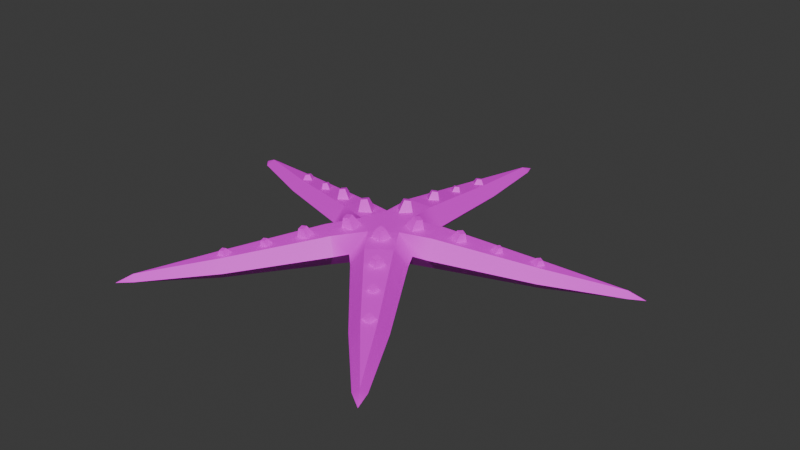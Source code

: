 # Source: SM_Prop_Starfish_03.blend  (saved by Blender 4.5.88; exported with 4.5.12 LTS)
import bpy
from mathutils import Matrix  # noqa: F401  (used for matrix-valued properties, if any)

bpy.ops.wm.read_factory_settings(use_empty=True)
scene = bpy.context.scene
scene.name = 'Scene'

# ---- collections
col_sm_prop_starfish_03 = bpy.data.collections.new('SM_Prop_Starfish_03'); scene.collection.children.link(col_sm_prop_starfish_03)

# ---- images (referenced by path relative to the original .blend; pixels are not part of the script)
import os
ASSET_DIR = os.environ.get("B2B_ASSET_DIR", "")  # directory of the original .blend (textures are referenced by path, not embedded)
HERE = os.path.dirname(os.path.abspath(__file__))  # packed textures are extracted next to this script under _unpacked/

def load_image(name, relpath, width, height, colorspace="sRGB"):
    """Load a texture the original file referenced (path relative to the .blend, or extracted next to this script)."""
    p = next((c for c in (os.path.join(HERE, relpath), os.path.join(ASSET_DIR, relpath)) if relpath and os.path.exists(c)), "")
    if p:
        img = bpy.data.images.load(p, check_existing=True)
        img.name = name
    else:  # same state as the original file: an image datablock whose file is absent (Cycles renders it pink)
        img = bpy.data.images.new(name, width, height)
        img.source = "FILE"
        img.filepath = "//" + (relpath or name)
    img.colorspace_settings.name = colorspace
    return img
img_file383 = load_image('_file383', 'RopeBridge.png', 1024, 1024, 'sRGB')

# ---- materials (node trees are filled in below, after node groups)
mat_explorer_mat34 = bpy.data.materials.new('Explorer_MAT34')
mat_explorer_mat34.diffuse_color = (1.0, 1.0, 1.0, 1.0)
mat_explorer_mat34.roughness = 0.5528

# ---- material node trees
mat_explorer_mat34.use_nodes = True; mat_explorer_mat34.node_tree.nodes.clear()
_N = mat_explorer_mat34.node_tree.nodes; _L = mat_explorer_mat34.node_tree.links
n0 = _N.new('ShaderNodeBsdfPrincipled'); n0.name = 'Principled BSDF'; n0.location = (-200, 100)
n0.inputs[2].default_value = 0.5528
n0.inputs[27].default_value = (0.0, 0.0, 0.0, 1.0)
n0.inputs[28].default_value = 1.0
n1 = _N.new('ShaderNodeOutputMaterial'); n1.name = 'Material Output'; n1.location = (200, 100)
n2 = _N.new('ShaderNodeNormalMap'); n2.name = 'Normal Map'; n2.location = (-600, -600)
n2.label = 'Normal/Map'
n3 = _N.new('ShaderNodeTexImage'); n3.name = 'Image Texture'; n3.location = (-600, 300)
n3.image = img_file383
_L.new(n0.outputs[0], n1.inputs[0])
_L.new(n2.outputs[0], n0.inputs[5])
_L.new(n3.outputs[0], n0.inputs[0])
n1.is_active_output = True

# ---- world
world_world = bpy.data.worlds.new('World'); scene.world = world_world
world_world.use_nodes = True; world_world.node_tree.nodes.clear()
_N = world_world.node_tree.nodes; _L = world_world.node_tree.links
n0 = _N.new('ShaderNodeOutputWorld'); n0.name = 'World Output'; n0.location = (200, 100)
n1 = _N.new('ShaderNodeBackground'); n1.name = 'Background'; n1.location = (-200, 100)
n1.inputs[0].default_value = (0.05088, 0.05088, 0.05088, 1.0)
_L.new(n1.outputs[0], n0.inputs[0])
n0.is_active_output = True
world_world.color = (0.05088, 0.05088, 0.05088)
world_world.sun_shadow_jitter_overblur = 0.0

# ---- meshes
me_mesh = bpy.data.meshes.new('Mesh')
me_mesh.from_pydata([(0.008713, -0.05693, 0.01622), (0.02558, -0.04446, -0.002057), (0.03319, -0.03893, -0.002057), (0.05034, -0.02684, 0.01622), (0.07375, -0.1314, 0.008443), (0.08366, -0.124, -0.001983), (0.09087, -0.1187, -0.001985), (0.101, -0.1116, 0.008441), (0.1273, -0.1871, 0.005286), (0.1323, -0.1833, 0.002326), (0.1374, -0.1797, 0.005284), (0.1416, -0.1961, 0.002981), (0.03992, -0.03408, 0.03215), (0.01883, -0.04932, 0.03215), (0.08176, -0.1256, 0.01902), (0.09299, -0.1174, 0.01901), (0.1321, -0.1831, 0.008926), (0.05642, -0.007634, 0.01622), (0.05005, 0.01091, -0.001894), (0.04646, 0.02198, -0.0019), (0.04059, 0.0407, 0.0162), (0.1473, 0.03094, 0.008429), (0.1433, 0.04279, -0.002002), (0.1406, 0.05097, -0.002004), (0.1369, 0.06293, 0.008417), (0.2172, 0.06361, 0.005504), (0.2147, 0.07052, 0.001441), (0.2126, 0.07757, 0.005501), (0.2298, 0.07544, 0.00295), (0.04427, 0.02871, 0.03198), (0.05229, 0.004249, 0.03199), (0.1442, 0.04034, 0.01899), (0.14, 0.05354, 0.01899), (0.2145, 0.07046, 0.009753), (0.02549, 0.05272, 0.01612), (0.004518, 0.05252, -0.002825), (-0.006877, 0.05252, -0.002831), (-0.02787, 0.05253, 0.01609), (0.01564, 0.151, 0.008353), (0.004066, 0.1509, -0.002072), (-0.006426, 0.1509, -0.002073), (-0.018, 0.151, 0.008343), (0.005629, 0.2276, 0.005367), (-0.00118, 0.2274, 0.001857), (-0.007991, 0.2276, 0.005366), (-0.001181, 0.2433, 0.002936), (-0.01476, 0.05231, 0.03268), (0.01234, 0.05242, 0.03269), (0.00576, 0.151, 0.01892), (-0.008124, 0.151, 0.01892), (-0.001181, 0.2272, 0.009312), (-0.05159, -0.0274, 0.01613), (-0.03637, -0.03814, -0.001312), (-0.02695, -0.04499, -0.001309), (-0.01215, -0.05628, 0.01613), (-0.1033, -0.1116, 0.008379), (-0.09313, -0.1188, -0.002038), (-0.08613, -0.1239, -0.002039), (-0.07611, -0.1314, 0.008381), (-0.1409, -0.1789, 0.0056), (-0.1346, -0.1832, 0.001262), (-0.1286, -0.1879, 0.005599), (-0.144, -0.1961, 0.002987), (-0.02183, -0.04896, 0.03125), (-0.04171, -0.03439, 0.03125), (-0.09535, -0.1174, 0.01895), (-0.08412, -0.1256, 0.01895), (-0.1345, -0.1831, 0.01), (-0.04347, 0.03904, 0.01607), (-0.04851, 0.02222, -0.0008695), (-0.0523, 0.01054, -0.0008695), (-0.05812, -0.006031, 0.01607), (-0.1392, 0.06293, 0.008326), (-0.1426, 0.05201, -0.00209), (-0.146, 0.04175, -0.00209), (-0.1496, 0.03094, 0.008326), (-0.2146, 0.07855, 0.005759), (-0.217, 0.0705, 0.0005943), (-0.2198, 0.0626, 0.005759), (-0.2322, 0.07544, 0.002959), (-0.05432, 0.005117, 0.0307), (-0.04696, 0.02779, 0.0307), (-0.1423, 0.05354, 0.01889), (-0.1466, 0.04034, 0.0189), (-0.2167, 0.07043, 0.01062), (-0.02157, -0.007651, 0.03381), (-0.04607, -0.01451, 0.0194), (0.0009828, -0.02416, 0.0338), (-0.0007196, -0.04778, 0.01936), (0.04517, -0.01464, 0.01932), (0.02376, -0.007704, 0.03379), (0.02773, 0.0389, 0.01937), (0.01504, 0.01888, 0.03381), (-0.02894, 0.03862, 0.01941), (-0.01298, 0.01877, 0.03382), (-0.0004304, -0.01067, -0.001542), (0.009605, -0.003391, -0.00188), (0.005789, 0.009507, -0.002275), (-0.007256, 0.009594, -0.001682), (-0.01144, -0.00324, -0.0008572), (-0.02347, -0.03029, 0.04193), (-0.01731, -0.02941, 0.04299), (-0.02454, -0.02416, 0.04299), (-0.01838, -0.02328, 0.04406), (-0.04761, -0.06351, 0.03592), (-0.04206, -0.06272, 0.03688), (-0.04856, -0.05799, 0.03688), (-0.04301, -0.05719, 0.03784), (-0.06783, -0.09135, 0.0284), (-0.06343, -0.09072, 0.02916), (-0.06858, -0.08698, 0.02916), (-0.06419, -0.08635, 0.02992), (-0.08976, -0.1215, 0.02321), (-0.08533, -0.1209, 0.02398), (-0.09052, -0.1171, 0.02398), (-0.0861, -0.1165, 0.02474), (-0.09151, -0.124, 0.01549), (-0.08051, -0.1224, 0.01735), (-0.09343, -0.113, 0.01735), (-0.08239, -0.1114, 0.01922), (-0.06849, -0.09227, 0.01929), (-0.05863, -0.09085, 0.02098), (-0.0702, -0.08245, 0.02098), (-0.06033, -0.08103, 0.02268), (-0.04867, -0.06498, 0.02304), (-0.03588, -0.06315, 0.02523), (-0.05088, -0.05225, 0.02523), (-0.03808, -0.0504, 0.02742), (-0.02472, -0.032, 0.02776), (-0.01055, -0.02999, 0.03001), (-0.02718, -0.01791, 0.03001), (-0.01292, -0.01577, 0.03229), (0.02111, -0.03029, 0.04193), (0.02218, -0.02416, 0.04299), (0.01495, -0.02941, 0.04299), (0.01602, -0.02328, 0.04406), (0.04525, -0.06351, 0.03592), (0.04621, -0.05799, 0.03688), (0.0397, -0.06272, 0.03688), (0.04066, -0.05719, 0.03784), (0.06548, -0.09134, 0.0284), (0.06623, -0.08697, 0.02916), (0.06108, -0.09071, 0.02916), (0.06184, -0.08634, 0.02992), (0.08741, -0.1215, 0.02321), (0.08817, -0.1171, 0.02398), (0.08298, -0.1209, 0.02398), (0.08375, -0.1165, 0.02474), (0.08917, -0.1239, 0.01549), (0.09108, -0.113, 0.01735), (0.07816, -0.1224, 0.01735), (0.08004, -0.1114, 0.01922), (0.06614, -0.09226, 0.01929), (0.06785, -0.08244, 0.02098), (0.05628, -0.09085, 0.02098), (0.05798, -0.08102, 0.02268), (0.04632, -0.06498, 0.02304), (0.04853, -0.05224, 0.02523), (0.03353, -0.06314, 0.02523), (0.03572, -0.0504, 0.02742), (0.02236, -0.032, 0.02776), (0.02483, -0.01791, 0.03001), (0.008191, -0.03, 0.03001), (0.01056, -0.01577, 0.03229), (0.03489, 0.01211, 0.04193), (0.02939, 0.01502, 0.04299), (0.03215, 0.006524, 0.04299), (0.02665, 0.00943, 0.04406), (0.07394, 0.0248, 0.03592), (0.06899, 0.02742, 0.03688), (0.07147, 0.01977, 0.03688), (0.06651, 0.02239, 0.03784), (0.1067, 0.03544, 0.0284), (0.1027, 0.03751, 0.02916), (0.1047, 0.03145, 0.02916), (0.1008, 0.03352, 0.02992), (0.1421, 0.04697, 0.02321), (0.1382, 0.04905, 0.02398), (0.1402, 0.04295, 0.02398), (0.1362, 0.04504, 0.02474), (0.145, 0.04789, 0.01549), (0.1352, 0.05309, 0.01735), (0.1401, 0.03791, 0.01735), (0.1302, 0.04309, 0.01922), (0.1077, 0.03579, 0.01929), (0.09893, 0.04044, 0.02098), (0.1034, 0.02684, 0.02098), (0.09453, 0.03149, 0.02268), (0.07567, 0.02536, 0.02304), (0.06424, 0.0314, 0.02523), (0.06997, 0.01376, 0.02523), (0.05853, 0.01979, 0.02742), (0.03691, 0.01277, 0.02776), (0.02426, 0.01947, 0.03001), (0.03062, -8.794e-05, 0.03001), (0.01782, 0.006562, 0.03229), (-0.03725, 0.01211, 0.04193), (-0.03451, 0.006527, 0.04299), (-0.03175, 0.01502, 0.04299), (-0.029, 0.009434, 0.04406), (-0.0763, 0.0248, 0.03592), (-0.07383, 0.01977, 0.03688), (-0.07134, 0.02742, 0.03688), (-0.06887, 0.02239, 0.03784), (-0.109, 0.03543, 0.0284), (-0.1071, 0.03145, 0.02916), (-0.1051, 0.0375, 0.02916), (-0.1031, 0.03352, 0.02992), (-0.1445, 0.04696, 0.02321), (-0.1425, 0.04295, 0.02398), (-0.1406, 0.04904, 0.02398), (-0.1386, 0.04503, 0.02474), (-0.1474, 0.04788, 0.01549), (-0.1425, 0.0379, 0.01735), (-0.1375, 0.05308, 0.01735), (-0.1326, 0.04309, 0.01922), (-0.1101, 0.03578, 0.01929), (-0.1057, 0.02683, 0.02098), (-0.1013, 0.04043, 0.02098), (-0.09689, 0.03149, 0.02268), (-0.07802, 0.02536, 0.02304), (-0.07233, 0.01376, 0.02523), (-0.0666, 0.03139, 0.02523), (-0.06089, 0.01979, 0.02742), (-0.03926, 0.01277, 0.02776), (-0.03297, -8.764e-05, 0.03001), (-0.02662, 0.01947, 0.03001), (-0.02017, 0.006564, 0.03229), (-0.001177, 0.03832, 0.04193), (-0.005641, 0.03398, 0.04299), (0.003288, 0.03398, 0.04299), (-0.001176, 0.02965, 0.04406), (-0.001179, 0.07938, 0.03592), (-0.005202, 0.07547, 0.03688), (0.002843, 0.07547, 0.03688), (-0.001179, 0.07157, 0.03784), (-0.001182, 0.1138, 0.0284), (-0.004365, 0.1107, 0.02916), (0.002002, 0.1107, 0.02916), (-0.001181, 0.1076, 0.02992), (-0.001182, 0.1511, 0.02321), (-0.004387, 0.148, 0.02398), (0.002024, 0.148, 0.02398), (-0.001181, 0.1449, 0.02474), (-0.001183, 0.1541, 0.01549), (-0.009164, 0.1464, 0.01735), (0.006799, 0.1464, 0.01735), (-0.001182, 0.1386, 0.01922), (-0.001183, 0.1149, 0.01929), (-0.008333, 0.108, 0.02098), (0.005967, 0.108, 0.02098), (-0.001182, 0.101, 0.02268), (-0.001181, 0.08119, 0.02304), (-0.01045, 0.07219, 0.02523), (0.008091, 0.07219, 0.02523), (-0.00118, 0.06317, 0.02742), (-0.001178, 0.04044, 0.02776), (-0.01146, 0.03048, 0.03001), (0.009103, 0.03048, 0.03001), (-0.001177, 0.02036, 0.03229)], [], [(1, 5, 4, 0), (2, 6, 5, 1), (7, 6, 2, 3), (5, 9, 8, 4), (6, 9, 5), (10, 9, 6, 7), (8, 9, 11), (9, 10, 11), (10, 16, 11), (12, 13, 14, 15), (15, 14, 16), (7, 3, 12, 15), (14, 13, 0, 4), (10, 7, 15, 16), (16, 14, 4, 8), (11, 16, 8), (18, 22, 21, 17), (19, 23, 22, 18), (24, 23, 19, 20), (22, 26, 25, 21), (23, 26, 22), (27, 26, 23, 24), (25, 26, 28), (26, 27, 28), (27, 33, 28), (29, 30, 31, 32), (32, 31, 33), (24, 20, 29, 32), (31, 30, 17, 21), (27, 24, 32, 33), (33, 31, 21, 25), (28, 33, 25), (35, 39, 38, 34), (36, 40, 39, 35), (41, 40, 36, 37), (39, 43, 42, 38), (40, 43, 39), (44, 43, 40, 41), (42, 43, 45), (43, 44, 45), (44, 50, 45), (46, 47, 48, 49), (49, 48, 50), (41, 37, 46, 49), (48, 47, 34, 38), (44, 41, 49, 50), (50, 48, 38, 42), (45, 50, 42), (52, 56, 55, 51), (53, 57, 56, 52), (58, 57, 53, 54), (56, 60, 59, 55), (57, 60, 56), (61, 60, 57, 58), (59, 60, 62), (60, 61, 62), (61, 67, 62), (63, 64, 65, 66), (66, 65, 67), (58, 54, 63, 66), (65, 64, 51, 55), (61, 58, 66, 67), (67, 65, 55, 59), (62, 67, 59), (69, 73, 72, 68), (70, 74, 73, 69), (75, 74, 70, 71), (73, 77, 76, 72), (74, 77, 73), (78, 77, 74, 75), (76, 77, 79), (77, 78, 79), (78, 84, 79), (80, 81, 82, 83), (83, 82, 84), (75, 71, 80, 83), (82, 81, 68, 72), (78, 75, 83, 84), (84, 82, 72, 76), (79, 84, 76), (51, 64, 85, 86), (86, 85, 80, 71), (0, 13, 87, 88), (88, 87, 63, 54), (12, 3, 89, 90), (90, 89, 17, 30), (29, 20, 91, 92), (92, 91, 34, 47), (46, 37, 93, 94), (94, 93, 68, 81), (80, 85, 94, 81), (92, 47, 46, 94), (90, 30, 29, 92), (87, 13, 12, 90), (85, 64, 63, 87), (92, 87, 90), (2, 1, 95, 96), (19, 18, 96, 97), (36, 35, 97, 98), (53, 52, 99, 95), (70, 69, 98, 99), (34, 91, 97, 35), (91, 20, 19, 97), (89, 3, 2, 96), (17, 89, 96, 18), (88, 54, 53, 95), (0, 88, 95, 1), (68, 93, 98, 69), (93, 37, 36, 98), (86, 71, 70, 99), (51, 86, 99, 52), (98, 97, 95, 99), (100, 101, 103, 102), (102, 103, 131, 130), (104, 105, 107, 106), (106, 107, 127, 126), (108, 109, 111, 110), (110, 111, 123, 122), (112, 113, 115, 114), (114, 115, 119, 118), (116, 117, 113, 112), (117, 119, 115, 113), (118, 116, 112, 114), (120, 121, 109, 108), (121, 123, 111, 109), (122, 120, 108, 110), (124, 125, 105, 104), (125, 127, 107, 105), (126, 124, 104, 106), (128, 129, 101, 100), (129, 131, 103, 101), (130, 128, 100, 102), (132, 133, 135, 134), (134, 135, 163, 162), (136, 137, 139, 138), (138, 139, 159, 158), (140, 141, 143, 142), (142, 143, 155, 154), (144, 145, 147, 146), (146, 147, 151, 150), (148, 149, 145, 144), (149, 151, 147, 145), (150, 148, 144, 146), (152, 153, 141, 140), (153, 155, 143, 141), (154, 152, 140, 142), (156, 157, 137, 136), (157, 159, 139, 137), (158, 156, 136, 138), (160, 161, 133, 132), (161, 163, 135, 133), (162, 160, 132, 134), (164, 165, 167, 166), (166, 167, 195, 194), (168, 169, 171, 170), (170, 171, 191, 190), (172, 173, 175, 174), (174, 175, 187, 186), (176, 177, 179, 178), (178, 179, 183, 182), (180, 181, 177, 176), (181, 183, 179, 177), (182, 180, 176, 178), (184, 185, 173, 172), (185, 187, 175, 173), (186, 184, 172, 174), (188, 189, 169, 168), (189, 191, 171, 169), (190, 188, 168, 170), (192, 193, 165, 164), (193, 195, 167, 165), (194, 192, 164, 166), (196, 197, 199, 198), (198, 199, 227, 226), (200, 201, 203, 202), (202, 203, 223, 222), (204, 205, 207, 206), (206, 207, 219, 218), (208, 209, 211, 210), (210, 211, 215, 214), (212, 213, 209, 208), (213, 215, 211, 209), (214, 212, 208, 210), (216, 217, 205, 204), (217, 219, 207, 205), (218, 216, 204, 206), (220, 221, 201, 200), (221, 223, 203, 201), (222, 220, 200, 202), (224, 225, 197, 196), (225, 227, 199, 197), (226, 224, 196, 198), (228, 229, 231, 230), (230, 231, 259, 258), (232, 233, 235, 234), (234, 235, 255, 254), (236, 237, 239, 238), (238, 239, 251, 250), (240, 241, 243, 242), (242, 243, 247, 246), (244, 245, 241, 240), (245, 247, 243, 241), (246, 244, 240, 242), (248, 249, 237, 236), (249, 251, 239, 237), (250, 248, 236, 238), (252, 253, 233, 232), (253, 255, 235, 233), (254, 252, 232, 234), (256, 257, 229, 228), (257, 259, 231, 229), (258, 256, 228, 230), (94, 85, 87, 92)])
me_mesh.polygons.foreach_set('use_smooth', [True] * 213)
_k = set([(0, 1), (0, 4), (0, 13), (0, 88), (1, 2), (1, 5), (1, 95), (2, 3), (2, 6), (2, 96), (3, 7), (3, 12), (3, 89), (4, 5), (4, 8), (4, 14), (5, 6), (5, 9), (6, 7), (6, 9), (7, 10), (7, 15), (8, 9), (8, 11), (8, 16), (9, 10), (9, 11), (10, 11), (10, 16), (11, 16), (12, 13), (12, 15), (12, 90), (13, 14), (13, 87), (14, 15), (14, 16), (15, 16), (17, 18), (17, 21), (17, 30), (17, 89), (18, 19), (18, 22), (18, 96), (19, 20), (19, 23), (19, 97), (20, 24), (20, 29), (20, 91), (21, 22), (21, 25), (21, 31), (22, 23), (22, 26), (23, 24), (23, 26), (24, 27), (24, 32), (25, 26), (25, 28), (25, 33), (26, 27), (26, 28), (27, 28), (27, 33), (28, 33), (29, 30), (29, 32), (29, 92), (30, 31), (30, 90), (31, 32), (31, 33), (32, 33), (34, 35), (34, 38), (34, 47), (34, 91), (35, 36), (35, 39), (35, 97), (36, 37), (36, 40), (36, 98), (37, 41), (37, 46), (37, 93), (38, 39), (38, 42), (38, 48), (39, 40), (39, 43), (40, 41), (40, 43), (41, 44), (41, 49), (42, 43), (42, 45), (42, 50), (43, 44), (43, 45), (44, 45), (44, 50), (45, 50), (46, 47), (46, 49), (46, 94), (47, 48), (47, 92), (48, 49), (48, 50), (49, 50), (51, 52), (51, 55), (51, 64), (51, 86), (52, 53), (52, 56), (52, 99), (53, 54), (53, 57), (53, 95), (54, 58), (54, 63), (54, 88), (55, 56), (55, 59), (55, 65), (56, 57), (56, 60), (57, 58), (57, 60), (58, 61), (58, 66), (59, 60), (59, 62), (59, 67), (60, 61), (60, 62), (61, 62), (61, 67), (62, 67), (63, 64), (63, 66), (63, 87), (64, 65), (64, 85), (65, 66), (65, 67), (66, 67), (68, 69), (68, 72), (68, 81), (68, 93), (69, 70), (69, 73), (69, 98), (70, 71), (70, 74), (70, 99), (71, 75), (71, 80), (71, 86), (72, 73), (72, 76), (72, 82), (73, 74), (73, 77), (74, 75), (74, 77), (75, 78), (75, 83), (76, 77), (76, 79), (76, 84), (77, 78), (77, 79), (78, 79), (78, 84), (79, 84), (80, 81), (80, 83), (80, 85), (81, 82), (81, 94), (82, 83), (82, 84), (83, 84), (85, 86), (85, 87), (85, 94), (86, 99), (87, 88), (87, 90), (87, 92), (88, 95), (89, 90), (89, 96), (90, 92), (91, 92), (91, 97), (92, 94), (93, 94), (93, 98), (95, 96), (95, 97), (95, 99), (96, 97), (97, 98), (98, 99), (100, 101), (100, 102), (100, 128), (101, 103), (101, 129), (102, 103), (102, 130), (103, 131), (104, 105), (104, 106), (104, 124), (105, 107), (105, 125), (106, 107), (106, 126), (107, 127), (108, 109), (108, 110), (108, 120), (109, 111), (109, 121), (110, 111), (110, 122), (111, 123), (112, 113), (112, 114), (112, 116), (113, 115), (113, 117), (114, 115), (114, 118), (115, 119), (116, 117), (116, 118), (117, 119), (118, 119), (120, 121), (120, 122), (121, 123), (122, 123), (124, 125), (124, 126), (125, 127), (126, 127), (128, 129), (128, 130), (129, 131), (130, 131), (132, 133), (132, 134), (132, 160), (133, 135), (133, 161), (134, 135), (134, 162), (135, 163), (136, 137), (136, 138), (136, 156), (137, 139), (137, 157), (138, 139), (138, 158), (139, 159), (140, 141), (140, 142), (140, 152), (141, 143), (141, 153), (142, 143), (142, 154), (143, 155), (144, 145), (144, 146), (144, 148), (145, 147), (145, 149), (146, 147), (146, 150), (147, 151), (148, 149), (148, 150), (149, 151), (150, 151), (152, 153), (152, 154), (153, 155), (154, 155), (156, 157), (156, 158), (157, 159), (158, 159), (160, 161), (160, 162), (161, 163), (162, 163), (164, 165), (164, 166), (164, 192), (165, 167), (165, 193), (166, 167), (166, 194), (167, 195), (168, 169), (168, 170), (168, 188), (169, 171), (169, 189), (170, 171), (170, 190), (171, 191), (172, 173), (172, 174), (172, 184), (173, 175), (173, 185), (174, 175), (174, 186), (175, 187), (176, 177), (176, 178), (176, 180), (177, 179), (177, 181), (178, 179), (178, 182), (179, 183), (180, 181), (180, 182), (181, 183), (182, 183), (184, 185), (184, 186), (185, 187), (186, 187), (188, 189), (188, 190), (189, 191), (190, 191), (192, 193), (192, 194), (193, 195), (194, 195), (196, 197), (196, 198), (196, 224), (197, 199), (197, 225), (198, 199), (198, 226), (199, 227), (200, 201), (200, 202), (200, 220), (201, 203), (201, 221), (202, 203), (202, 222), (203, 223), (204, 205), (204, 206), (204, 216), (205, 207), (205, 217), (206, 207), (206, 218), (207, 219), (208, 209), (208, 210), (208, 212), (209, 211), (209, 213), (210, 211), (210, 214), (211, 215), (212, 213), (212, 214), (213, 215), (214, 215), (216, 217), (216, 218), (217, 219), (218, 219), (220, 221), (220, 222), (221, 223), (222, 223), (224, 225), (224, 226), (225, 227), (226, 227), (228, 229), (228, 230), (228, 256), (229, 231), (229, 257), (230, 231), (230, 258), (231, 259), (232, 233), (232, 234), (232, 252), (233, 235), (233, 253), (234, 235), (234, 254), (235, 255), (236, 237), (236, 238), (236, 248), (237, 239), (237, 249), (238, 239), (238, 250), (239, 251), (240, 241), (240, 242), (240, 244), (241, 243), (241, 245), (242, 243), (242, 246), (243, 247), (244, 245), (244, 246), (245, 247), (246, 247), (248, 249), (248, 250), (249, 251), (250, 251), (252, 253), (252, 254), (253, 255), (254, 255), (256, 257), (256, 258), (257, 259), (258, 259)])
me_mesh.attributes.new('sharp_edge', 'BOOLEAN', 'EDGE').data.foreach_set('value', [ (min(e.vertices), max(e.vertices)) in _k for e in me_mesh.edges])
_uv = me_mesh.uv_layers.new(name='map1')
_uv.uv.foreach_set('vector', [0.2304, 0.2058, 0.2302, 0.2058, 0.2302, 0.2058, 0.2304, 0.2058, 0.2604, 0.2118, 0.2604, 0.2116, 0.2604, 0.2116, 0.2605, 0.2118, 0.2302, 0.2058, 0.2302, 0.2058, 0.2304, 0.2058, 0.2304, 0.2058, 0.2302, 0.2058, 0.23, 0.2058, 0.23, 0.2058, 0.2302, 0.2058, 0.2604, 0.2116, 0.2604, 0.2114, 0.2604, 0.2116, 0.23, 0.2058, 0.23, 0.2058, 0.2302, 0.2058, 0.2302, 0.2058, 0.23, 0.2058, 0.23, 0.2058, 0.23, 0.2058, 0.23, 0.2058, 0.23, 0.2058, 0.23, 0.2058, 0.1548, 0.1842, 0.1548, 0.2132, 0.1549, 0.2132, 0.1545, 0.2133, 0.1545, 0.2132, 0.1547, 0.2132, 0.1547, 0.2132, 0.1547, 0.2132, 0.1547, 0.2132, 0.1548, 0.2132, 0.1547, 0.1842, 0.1545, 0.1843, 0.1545, 0.2133, 0.1547, 0.2132, 0.1547, 0.2132, 0.1545, 0.2132, 0.1545, 0.1841, 0.1547, 0.1842, 0.1548, 0.1842, 0.1547, 0.1842, 0.1547, 0.2132, 0.1548, 0.2132, 0.1548, 0.2132, 0.1547, 0.2132, 0.1547, 0.1842, 0.1548, 0.1842, 0.1549, 0.2132, 0.1548, 0.2132, 0.1548, 0.1842, 0.2305, 0.2058, 0.2304, 0.2058, 0.2304, 0.2058, 0.2304, 0.2058, 0.2604, 0.2119, 0.2601, 0.2119, 0.2601, 0.2119, 0.2604, 0.2119, 0.2304, 0.2058, 0.2304, 0.2058, 0.2305, 0.2058, 0.2305, 0.2058, 0.2304, 0.2058, 0.2304, 0.2058, 0.2304, 0.2058, 0.2304, 0.2058, 0.2601, 0.2119, 0.26, 0.2119, 0.2601, 0.2119, 0.2304, 0.2058, 0.2304, 0.2058, 0.2304, 0.2058, 0.2304, 0.2058, 0.2304, 0.2058, 0.2304, 0.2058, 0.2304, 0.2058, 0.2304, 0.2058, 0.2304, 0.2058, 0.2304, 0.2058, 0.1545, 0.1847, 0.1545, 0.2137, 0.1545, 0.1847, 0.1544, 0.2133, 0.1544, 0.2133, 0.1545, 0.2135, 0.1544, 0.2135, 0.1544, 0.2135, 0.1545, 0.2135, 0.1545, 0.2137, 0.1544, 0.1845, 0.1543, 0.1843, 0.1544, 0.2133, 0.1544, 0.2135, 0.1545, 0.2135, 0.1544, 0.2133, 0.1544, 0.1843, 0.1545, 0.1845, 0.1545, 0.1847, 0.1544, 0.1845, 0.1544, 0.2135, 0.1545, 0.2137, 0.1545, 0.2137, 0.1545, 0.2135, 0.1545, 0.1845, 0.1545, 0.1847, 0.1545, 0.1847, 0.1545, 0.2137, 0.1545, 0.1847, 0.2306, 0.2058, 0.2307, 0.2058, 0.2307, 0.2058, 0.2306, 0.2058, 0.2604, 0.212, 0.2604, 0.2122, 0.2603, 0.2122, 0.2604, 0.212, 0.2308, 0.2058, 0.2307, 0.2058, 0.2306, 0.2058, 0.2306, 0.2058, 0.2307, 0.2058, 0.2308, 0.2058, 0.2308, 0.2058, 0.2307, 0.2058, 0.2604, 0.2122, 0.2603, 0.2124, 0.2603, 0.2122, 0.2308, 0.2058, 0.2308, 0.2058, 0.2307, 0.2058, 0.2308, 0.2058, 0.2308, 0.2058, 0.2308, 0.2058, 0.2308, 0.2058, 0.2308, 0.2058, 0.2308, 0.2058, 0.2308, 0.2058, 0.154, 0.1845, 0.154, 0.2135, 0.1539, 0.1845, 0.1542, 0.2133, 0.1543, 0.2133, 0.1541, 0.2134, 0.1541, 0.2134, 0.1541, 0.2134, 0.1541, 0.2134, 0.154, 0.2135, 0.1541, 0.1844, 0.1542, 0.1842, 0.1542, 0.2133, 0.1541, 0.2134, 0.1541, 0.2134, 0.1543, 0.2133, 0.1543, 0.1843, 0.1541, 0.1844, 0.154, 0.1845, 0.1541, 0.1844, 0.1541, 0.2134, 0.154, 0.2135, 0.154, 0.2135, 0.1541, 0.2134, 0.1541, 0.1844, 0.154, 0.1845, 0.1539, 0.1845, 0.154, 0.2135, 0.154, 0.1845, 0.2305, 0.2058, 0.2304, 0.2059, 0.2305, 0.2058, 0.2305, 0.2058, 0.2606, 0.2118, 0.2607, 0.2117, 0.2608, 0.2117, 0.2606, 0.2118, 0.2304, 0.2058, 0.2304, 0.2059, 0.2305, 0.2058, 0.2304, 0.2058, 0.2304, 0.2059, 0.2304, 0.2059, 0.2304, 0.2059, 0.2305, 0.2058, 0.2607, 0.2117, 0.2609, 0.2116, 0.2608, 0.2117, 0.2303, 0.2059, 0.2304, 0.2059, 0.2304, 0.2059, 0.2304, 0.2058, 0.2304, 0.2059, 0.2304, 0.2059, 0.2304, 0.2059, 0.2304, 0.2059, 0.2303, 0.2059, 0.2304, 0.2059, 0.1545, 0.1837, 0.1545, 0.2128, 0.1545, 0.1837, 0.1544, 0.2131, 0.1544, 0.2131, 0.1544, 0.2129, 0.1545, 0.2129, 0.1545, 0.2129, 0.1544, 0.2129, 0.1545, 0.2128, 0.1545, 0.1839, 0.1544, 0.1841, 0.1544, 0.2131, 0.1545, 0.2129, 0.1544, 0.2129, 0.1544, 0.2131, 0.1543, 0.1841, 0.1544, 0.1839, 0.1545, 0.1837, 0.1545, 0.1839, 0.1545, 0.2129, 0.1545, 0.2128, 0.1545, 0.2128, 0.1544, 0.2129, 0.1544, 0.1839, 0.1545, 0.1837, 0.1545, 0.1837, 0.1545, 0.2128, 0.1545, 0.1837, 0.2306, 0.2058, 0.2308, 0.2058, 0.2308, 0.2058, 0.2306, 0.2058, 0.2606, 0.212, 0.2607, 0.2121, 0.2607, 0.2121, 0.2605, 0.212, 0.2308, 0.2058, 0.2308, 0.2058, 0.2306, 0.2058, 0.2306, 0.2058, 0.2308, 0.2058, 0.231, 0.2058, 0.231, 0.2058, 0.2308, 0.2058, 0.2607, 0.2121, 0.2609, 0.2122, 0.2607, 0.2121, 0.231, 0.2058, 0.231, 0.2059, 0.2308, 0.2058, 0.2308, 0.2058, 0.231, 0.2058, 0.231, 0.2058, 0.231, 0.2058, 0.231, 0.2059, 0.231, 0.2058, 0.231, 0.2058, 0.1539, 0.1839, 0.1539, 0.2129, 0.1539, 0.1839, 0.1543, 0.2131, 0.1542, 0.2132, 0.1541, 0.2131, 0.1541, 0.213, 0.1541, 0.213, 0.1541, 0.2131, 0.1539, 0.2129, 0.1541, 0.184, 0.1543, 0.1841, 0.1543, 0.2131, 0.1541, 0.213, 0.1541, 0.2131, 0.1542, 0.2132, 0.1542, 0.1842, 0.1541, 0.1841, 0.1539, 0.1839, 0.1541, 0.184, 0.1541, 0.213, 0.1539, 0.2129, 0.1539, 0.2129, 0.1541, 0.2131, 0.1541, 0.1841, 0.1539, 0.1839, 0.1539, 0.1839, 0.1539, 0.2129, 0.1539, 0.1839, 0.1543, 0.1841, 0.1544, 0.2131, 0.1543, 0.2132, 0.1543, 0.1841, 0.1543, 0.1841, 0.1543, 0.2132, 0.1543, 0.2131, 0.1543, 0.1841, 0.1545, 0.1841, 0.1545, 0.2132, 0.1544, 0.2132, 0.1544, 0.1841, 0.1544, 0.1841, 0.1544, 0.2132, 0.1544, 0.2131, 0.1544, 0.1841, 0.1545, 0.2133, 0.1545, 0.1843, 0.1544, 0.1843, 0.1544, 0.2133, 0.1544, 0.2133, 0.1544, 0.1843, 0.1544, 0.1843, 0.1544, 0.2133, 0.1544, 0.2133, 0.1543, 0.1843, 0.1543, 0.1843, 0.1543, 0.2133, 0.1543, 0.2133, 0.1543, 0.1843, 0.1543, 0.1843, 0.1543, 0.2133, 0.1542, 0.2133, 0.1542, 0.1842, 0.1542, 0.1842, 0.1543, 0.2132, 0.1543, 0.2132, 0.1542, 0.1842, 0.1542, 0.1842, 0.1542, 0.2132, 0.1543, 0.2131, 0.1543, 0.2132, 0.1543, 0.2132, 0.1542, 0.2132, 0.1543, 0.2133, 0.1543, 0.2133, 0.1542, 0.2133, 0.1543, 0.2132, 0.1544, 0.2133, 0.1544, 0.2133, 0.1544, 0.2133, 0.1543, 0.2133, 0.1544, 0.2132, 0.1545, 0.2132, 0.1545, 0.2133, 0.1544, 0.2133, 0.1543, 0.2132, 0.1544, 0.2131, 0.1544, 0.2131, 0.1544, 0.2132, 0.1543, 0.2133, 0.1544, 0.2132, 0.1544, 0.2133, 0.2604, 0.2118, 0.2605, 0.2118, 0.2605, 0.2119, 0.2605, 0.2119, 0.2604, 0.2119, 0.2604, 0.2119, 0.2605, 0.2119, 0.2604, 0.2119, 0.2604, 0.212, 0.2604, 0.212, 0.2604, 0.2119, 0.2605, 0.2119, 0.2606, 0.2118, 0.2606, 0.2118, 0.2605, 0.2119, 0.2605, 0.2119, 0.2606, 0.212, 0.2605, 0.212, 0.2605, 0.2119, 0.2605, 0.2119, 0.2306, 0.2058, 0.2305, 0.2058, 0.2305, 0.2058, 0.2306, 0.2058, 0.2305, 0.2058, 0.2305, 0.2058, 0.2305, 0.2058, 0.2305, 0.2058, 0.2304, 0.2058, 0.2304, 0.2058, 0.2304, 0.2058, 0.2305, 0.2058, 0.2304, 0.2058, 0.2304, 0.2058, 0.2305, 0.2058, 0.2305, 0.2058, 0.2304, 0.2058, 0.2304, 0.2058, 0.2305, 0.2058, 0.2305, 0.2058, 0.2304, 0.2058, 0.2304, 0.2058, 0.2305, 0.2058, 0.2304, 0.2058, 0.2306, 0.2058, 0.2306, 0.2058, 0.2305, 0.2058, 0.2306, 0.2058, 0.2306, 0.2058, 0.2306, 0.2058, 0.2306, 0.2058, 0.2305, 0.2058, 0.2305, 0.2058, 0.2306, 0.2058, 0.2306, 0.2058, 0.2305, 0.2058, 0.2305, 0.2058, 0.2305, 0.2058, 0.2305, 0.2058, 0.2305, 0.2058, 0.2605, 0.2119, 0.2604, 0.2119, 0.2605, 0.2119, 0.2605, 0.2119, 0.1536, 0.1653, 0.1536, 0.1653, 0.1536, 0.1653, 0.1536, 0.1653, 0.1536, 0.1653, 0.1536, 0.1653, 0.1536, 0.1653, 0.1536, 0.1653, 0.1536, 0.1651, 0.1536, 0.1652, 0.1536, 0.1652, 0.1536, 0.1652, 0.1536, 0.1652, 0.1536, 0.1652, 0.1536, 0.1652, 0.1536, 0.1652, 0.1536, 0.1651, 0.1536, 0.1651, 0.1536, 0.1651, 0.1536, 0.1651, 0.1536, 0.1651, 0.1536, 0.1651, 0.1536, 0.1651, 0.1536, 0.1651, 0.1536, 0.165, 0.1536, 0.165, 0.1536, 0.165, 0.1536, 0.165, 0.1536, 0.165, 0.1536, 0.165, 0.1536, 0.165, 0.1536, 0.165, 0.1536, 0.165, 0.1536, 0.165, 0.1536, 0.165, 0.1536, 0.165, 0.1536, 0.165, 0.1536, 0.165, 0.1536, 0.165, 0.1536, 0.165, 0.1536, 0.165, 0.1536, 0.165, 0.1536, 0.165, 0.1536, 0.165, 0.1536, 0.1651, 0.1536, 0.1651, 0.1536, 0.1651, 0.1536, 0.1651, 0.1536, 0.1651, 0.1536, 0.1651, 0.1536, 0.1651, 0.1536, 0.1651, 0.1536, 0.1651, 0.1536, 0.1651, 0.1536, 0.1651, 0.1536, 0.1651, 0.1536, 0.1652, 0.1536, 0.1652, 0.1536, 0.1652, 0.1536, 0.1651, 0.1536, 0.1652, 0.1536, 0.1652, 0.1536, 0.1652, 0.1536, 0.1652, 0.1536, 0.1652, 0.1536, 0.1652, 0.1536, 0.1651, 0.1536, 0.1652, 0.1536, 0.1653, 0.1536, 0.1653, 0.1536, 0.1653, 0.1536, 0.1653, 0.1536, 0.1653, 0.1536, 0.1653, 0.1536, 0.1653, 0.1536, 0.1653, 0.1536, 0.1653, 0.1536, 0.1653, 0.1536, 0.1653, 0.1536, 0.1653, 0.1537, 0.1654, 0.1537, 0.1654, 0.1537, 0.1654, 0.1537, 0.1654, 0.1537, 0.1654, 0.1537, 0.1654, 0.1537, 0.1654, 0.1537, 0.1654, 0.1539, 0.1653, 0.1539, 0.1654, 0.1538, 0.1653, 0.1539, 0.1653, 0.1539, 0.1653, 0.1538, 0.1653, 0.1538, 0.1654, 0.1538, 0.1653, 0.154, 0.1653, 0.154, 0.1653, 0.154, 0.1653, 0.154, 0.1653, 0.154, 0.1653, 0.154, 0.1653, 0.1539, 0.1653, 0.1539, 0.1653, 0.1541, 0.1653, 0.1541, 0.1653, 0.1541, 0.1653, 0.1541, 0.1653, 0.1541, 0.1653, 0.1541, 0.1653, 0.154, 0.1653, 0.1541, 0.1653, 0.1541, 0.1653, 0.1541, 0.1653, 0.1541, 0.1653, 0.1541, 0.1653, 0.1541, 0.1653, 0.154, 0.1653, 0.1541, 0.1653, 0.1541, 0.1653, 0.1541, 0.1653, 0.1541, 0.1653, 0.1541, 0.1653, 0.1541, 0.1653, 0.154, 0.1653, 0.154, 0.1654, 0.154, 0.1653, 0.154, 0.1653, 0.154, 0.1654, 0.1539, 0.1653, 0.154, 0.1653, 0.154, 0.1653, 0.1539, 0.1653, 0.154, 0.1653, 0.154, 0.1653, 0.154, 0.1653, 0.1539, 0.1654, 0.1538, 0.1654, 0.1539, 0.1654, 0.1539, 0.1653, 0.1538, 0.1654, 0.1538, 0.1654, 0.1538, 0.1653, 0.1539, 0.1654, 0.1538, 0.1653, 0.1539, 0.1654, 0.1539, 0.1653, 0.1539, 0.1653, 0.1537, 0.1654, 0.1537, 0.1654, 0.1537, 0.1654, 0.1537, 0.1654, 0.1537, 0.1654, 0.1537, 0.1654, 0.1537, 0.1654, 0.1537, 0.1654, 0.1537, 0.1654, 0.1537, 0.1654, 0.1537, 0.1654, 0.1537, 0.1654, 0.1537, 0.1655, 0.1537, 0.1655, 0.1537, 0.1655, 0.1537, 0.1655, 0.1537, 0.1655, 0.1537, 0.1655, 0.1536, 0.1655, 0.1537, 0.1655, 0.1538, 0.1657, 0.1538, 0.1656, 0.1538, 0.1656, 0.1538, 0.1656, 0.1538, 0.1656, 0.1538, 0.1656, 0.1537, 0.1656, 0.1538, 0.1656, 0.1539, 0.1658, 0.1538, 0.1658, 0.1538, 0.1658, 0.1539, 0.1658, 0.1539, 0.1658, 0.1538, 0.1658, 0.1538, 0.1657, 0.1539, 0.1657, 0.1539, 0.1659, 0.1539, 0.1659, 0.1539, 0.1659, 0.1539, 0.1659, 0.1539, 0.1659, 0.1539, 0.1659, 0.1539, 0.1659, 0.1539, 0.1659, 0.1539, 0.1659, 0.1539, 0.1659, 0.1539, 0.1659, 0.1539, 0.1659, 0.1539, 0.1659, 0.1539, 0.1659, 0.1539, 0.1659, 0.1539, 0.1659, 0.1539, 0.1659, 0.1539, 0.1659, 0.1539, 0.1659, 0.1539, 0.1659, 0.1538, 0.1658, 0.1538, 0.1658, 0.1538, 0.1658, 0.1539, 0.1658, 0.1538, 0.1658, 0.1538, 0.1657, 0.1538, 0.1658, 0.1538, 0.1658, 0.1539, 0.1657, 0.1538, 0.1658, 0.1539, 0.1658, 0.1539, 0.1658, 0.1538, 0.1657, 0.1537, 0.1657, 0.1538, 0.1656, 0.1538, 0.1657, 0.1537, 0.1657, 0.1537, 0.1656, 0.1538, 0.1656, 0.1538, 0.1656, 0.1538, 0.1656, 0.1538, 0.1657, 0.1538, 0.1657, 0.1538, 0.1656, 0.1537, 0.1655, 0.1536, 0.1655, 0.1537, 0.1655, 0.1537, 0.1655, 0.1536, 0.1655, 0.1536, 0.1655, 0.1537, 0.1655, 0.1537, 0.1655, 0.1537, 0.1655, 0.1537, 0.1655, 0.1537, 0.1655, 0.1537, 0.1655, 0.1535, 0.1653, 0.1535, 0.1653, 0.1535, 0.1654, 0.1535, 0.1654, 0.1535, 0.1654, 0.1535, 0.1654, 0.1535, 0.1654, 0.1535, 0.1654, 0.1533, 0.1653, 0.1533, 0.1653, 0.1534, 0.1653, 0.1533, 0.1653, 0.1533, 0.1653, 0.1534, 0.1653, 0.1534, 0.1653, 0.1533, 0.1654, 0.1532, 0.1653, 0.1532, 0.1653, 0.1532, 0.1653, 0.1532, 0.1653, 0.1532, 0.1653, 0.1532, 0.1653, 0.1533, 0.1653, 0.1532, 0.1653, 0.1531, 0.1652, 0.1531, 0.1652, 0.1531, 0.1652, 0.1531, 0.1653, 0.1531, 0.1653, 0.1531, 0.1652, 0.1531, 0.1653, 0.1531, 0.1653, 0.1531, 0.1652, 0.1531, 0.1652, 0.1531, 0.1652, 0.1531, 0.1652, 0.1531, 0.1652, 0.1531, 0.1653, 0.1531, 0.1652, 0.1531, 0.1652, 0.1531, 0.1653, 0.1531, 0.1652, 0.1531, 0.1652, 0.1531, 0.1653, 0.1532, 0.1653, 0.1532, 0.1653, 0.1532, 0.1653, 0.1532, 0.1653, 0.1532, 0.1653, 0.1533, 0.1653, 0.1532, 0.1653, 0.1532, 0.1653, 0.1532, 0.1653, 0.1532, 0.1653, 0.1532, 0.1653, 0.1532, 0.1653, 0.1533, 0.1653, 0.1534, 0.1653, 0.1533, 0.1653, 0.1533, 0.1653, 0.1534, 0.1653, 0.1534, 0.1653, 0.1534, 0.1653, 0.1533, 0.1653, 0.1533, 0.1654, 0.1533, 0.1653, 0.1533, 0.1653, 0.1533, 0.1653, 0.1535, 0.1654, 0.1535, 0.1653, 0.1535, 0.1653, 0.1535, 0.1653, 0.1535, 0.1653, 0.1535, 0.1654, 0.1535, 0.1654, 0.1535, 0.1653, 0.1535, 0.1654, 0.1535, 0.1654, 0.1535, 0.1653, 0.1535, 0.1654, 0.1535, 0.1655, 0.1535, 0.1655, 0.1535, 0.1655, 0.1535, 0.1655, 0.1535, 0.1655, 0.1535, 0.1655, 0.1535, 0.1655, 0.1536, 0.1655, 0.1534, 0.1656, 0.1534, 0.1656, 0.1534, 0.1656, 0.1534, 0.1656, 0.1534, 0.1656, 0.1534, 0.1656, 0.1534, 0.1656, 0.1535, 0.1656, 0.1533, 0.1657, 0.1533, 0.1657, 0.1533, 0.1657, 0.1533, 0.1657, 0.1533, 0.1657, 0.1533, 0.1657, 0.1534, 0.1657, 0.1534, 0.1657, 0.1532, 0.1659, 0.1532, 0.1658, 0.1532, 0.1658, 0.1532, 0.1659, 0.1532, 0.1659, 0.1532, 0.1658, 0.1533, 0.1658, 0.1533, 0.1659, 0.1532, 0.1659, 0.1532, 0.1658, 0.1532, 0.1658, 0.1532, 0.1659, 0.1532, 0.1658, 0.1533, 0.1658, 0.1532, 0.1658, 0.1532, 0.1658, 0.1533, 0.1659, 0.1532, 0.1659, 0.1532, 0.1659, 0.1532, 0.1659, 0.1533, 0.1657, 0.1533, 0.1657, 0.1533, 0.1657, 0.1533, 0.1657, 0.1533, 0.1657, 0.1534, 0.1657, 0.1533, 0.1657, 0.1533, 0.1657, 0.1534, 0.1657, 0.1533, 0.1657, 0.1533, 0.1657, 0.1533, 0.1657, 0.1534, 0.1656, 0.1534, 0.1656, 0.1534, 0.1656, 0.1534, 0.1656, 0.1534, 0.1656, 0.1534, 0.1656, 0.1534, 0.1656, 0.1534, 0.1656, 0.1535, 0.1656, 0.1534, 0.1656, 0.1534, 0.1656, 0.1534, 0.1656, 0.1535, 0.1655, 0.1535, 0.1655, 0.1535, 0.1655, 0.1535, 0.1655, 0.1535, 0.1655, 0.1535, 0.1655, 0.1535, 0.1655, 0.1535, 0.1655, 0.1536, 0.1655, 0.1535, 0.1655, 0.1535, 0.1655, 0.1535, 0.1655, 0.1543, 0.2132, 0.1543, 0.2132, 0.1544, 0.2132, 0.1543, 0.2133])
me_mesh.materials.append(mat_explorer_mat34)
me_mesh.update()
me_mesh.normals_split_custom_set([tuple(v) for v in zip(*[iter([-0.3449, -0.2498, -0.9048, -0.372, -0.2933, -0.8807, -0.5036, -0.3867, -0.7726, -0.5275, -0.384, -0.7578, 0.3403, 0.248, -0.907, 0.3937, 0.2631, -0.8808, -0.372, -0.2932, -0.8807, -0.3449, -0.2498, -0.9048, 0.5232, 0.3594, -0.7727, 0.3937, 0.2631, -0.8808, 0.3403, 0.2481, -0.907, 0.5281, 0.383, -0.7579, -0.372, -0.2933, -0.8807, 0.04392, -0.06052, -0.9972, -0.4288, -0.3881, -0.8158, -0.5036, -0.3867, -0.7726, 0.3937, 0.2631, -0.8808, 0.04392, -0.06058, -0.9972, -0.372, -0.2932, -0.8807, 0.5014, 0.2877, -0.816, 0.04386, -0.06055, -0.9972, 0.3937, 0.2631, -0.8808, 0.5232, 0.3594, -0.7727, -0.4287, -0.3881, -0.8158, 0.04389, -0.06054, -0.9972, -0.3219, -0.28, -0.9044, 0.04393, -0.06054, -0.9972, 0.5014, 0.2877, -0.816, 0.3654, 0.2194, -0.9046, 0.6077, 0.2569, 0.7515, 0.6077, 0.2569, 0.7515, 0.5561, 0.02415, 0.8308, 0.07746, -0.1069, 0.9912, 0.07746, -0.1069, 0.9912, 0.07746, -0.1069, 0.9912, 0.07746, -0.1069, 0.9912, 0.07745, -0.1066, 0.9913, 0.07744, -0.1065, 0.9913, 0.07741, -0.106, 0.9913, 0.6624, 0.3204, 0.6771, 0.6845, 0.3422, 0.6437, 0.6845, 0.3422, 0.6437, 0.6626, 0.3206, 0.6769, -0.5098, -0.5312, 0.6767, -0.5372, -0.5455, 0.6433, -0.5372, -0.5455, 0.6433, -0.5096, -0.5311, 0.6769, 0.6077, 0.2569, 0.7515, 0.6624, 0.3204, 0.6772, 0.6625, 0.3205, 0.677, 0.6077, 0.257, 0.7515, -0.4321, -0.4984, 0.7516, -0.5098, -0.5312, 0.6767, -0.5096, -0.5311, 0.6769, -0.432, -0.4984, 0.7516, -0.1946, -0.5212, 0.831, -0.4321, -0.4984, 0.7516, -0.432, -0.4985, 0.7516, 0.1307, -0.3926, -0.9104, 0.1628, -0.4428, -0.8817, 0.2166, -0.6065, -0.765, 0.2092, -0.6305, -0.7475, -0.1238, 0.3906, -0.9122, -0.1284, 0.4533, -0.882, 0.1627, -0.4428, -0.8818, 0.1307, -0.3925, -0.9104, -0.1811, 0.6175, -0.7654, -0.1284, 0.4534, -0.882, -0.1238, 0.3907, -0.9122, -0.2011, 0.6325, -0.748, 0.1627, -0.4428, -0.8817, 0.06694, 0.02144, -0.9975, 0.2345, -0.5372, -0.8102, 0.2166, -0.6065, -0.765, -0.1284, 0.4533, -0.882, 0.06691, 0.0214, -0.9975, 0.1627, -0.4428, -0.8817, -0.1259, 0.572, -0.8105, 0.06688, 0.02137, -0.9975, -0.1284, 0.4533, -0.882, -0.1811, 0.6175, -0.7655, 0.2345, -0.5372, -0.8102, 0.06696, 0.02144, -0.9975, 0.2273, -0.4321, -0.8727, 0.06694, 0.02139, -0.9975, -0.1259, 0.572, -0.8106, -0.06993, 0.4827, -0.873, -0.05972, 0.6484, 0.759, -0.05958, 0.6484, 0.759, 0.1881, 0.5404, 0.8201, 0.124, 0.04073, 0.9914, 0.124, 0.04073, 0.9914, 0.1222, 0.04005, 0.9917, 0.1222, 0.04005, 0.9917, 0.1222, 0.04003, 0.9917, 0.1222, 0.04003, 0.9917, 0.1146, 0.03724, 0.9927, -0.1032, 0.7248, 0.6811, -0.1158, 0.7567, 0.6435, -0.1158, 0.7567, 0.6435, -0.1033, 0.725, 0.6809, 0.3424, -0.6465, 0.6818, 0.3507, -0.6793, 0.6446, 0.3507, -0.6793, 0.6446, 0.3423, -0.6462, 0.682, -0.05978, 0.6484, 0.7589, -0.1032, 0.7248, 0.6812, -0.1032, 0.725, 0.681, -0.05961, 0.6484, 0.759, 0.3327, -0.5591, 0.7594, 0.3424, -0.6464, 0.6818, 0.3423, -0.6462, 0.6821, 0.3326, -0.5592, 0.7594, 0.4697, -0.3263, 0.8203, 0.3327, -0.5591, 0.7594, 0.3326, -0.5592, 0.7594, 0.4066, 0.00456, -0.9136, 0.4656, 0.02442, -0.8847, 0.6528, 0.02338, -0.7572, 0.6699, 0.008615, -0.7424, -0.4135, 0.004645, -0.9105, -0.465, 0.02445, -0.885, 0.4656, 0.02439, -0.8847, 0.4065, 0.004597, -0.9137, -0.6522, 0.02345, -0.7577, -0.465, 0.02445, -0.885, -0.4135, 0.004683, -0.9105, -0.6692, 0.008696, -0.743, 0.4656, 0.02442, -0.8847, 0.0002387, 0.07967, -0.9968, 0.5957, 0.06474, -0.8006, 0.6527, 0.02341, -0.7572, -0.465, 0.02448, -0.885, 0.0002616, 0.07969, -0.9968, 0.4656, 0.02443, -0.8847, -0.5954, 0.06481, -0.8008, 0.0002779, 0.07966, -0.9968, -0.465, 0.02447, -0.8849, -0.6522, 0.02348, -0.7577, 0.5957, 0.06472, -0.8006, 0.0002564, 0.07969, -0.9968, 0.4561, 0.06027, -0.8879, 0.0002458, 0.07967, -0.9968, -0.5953, 0.06474, -0.8009, -0.4559, 0.06026, -0.888, -0.6388, 0.1459, 0.7554, -0.6388, 0.1459, 0.7554, -0.4599, 0.3269, 0.8256, -0.0005711, 0.1382, 0.9904, -0.0005711, 0.1382, 0.9904, -0.0004188, 0.1357, 0.9907, -0.0004217, 0.1358, 0.9907, -0.0004159, 0.1357, 0.9908, -0.0004169, 0.1357, 0.9908, 0.0002338, 0.1251, 0.9921, -0.7242, 0.1337, 0.6765, -0.7562, 0.1332, 0.6407, -0.7562, 0.1332, 0.6407, -0.7243, 0.1337, 0.6764, 0.7234, 0.1337, 0.6774, 0.755, 0.1332, 0.642, 0.755, 0.1332, 0.642, 0.7233, 0.1334, 0.6775, -0.6389, 0.1458, 0.7554, -0.7242, 0.1337, 0.6765, -0.7243, 0.1337, 0.6764, -0.6388, 0.1459, 0.7554, 0.6384, 0.1459, 0.7557, 0.7233, 0.1343, 0.6774, 0.7232, 0.1337, 0.6775, 0.6384, 0.1459, 0.7557, 0.4598, 0.3269, 0.8257, 0.6384, 0.1459, 0.7558, 0.6384, 0.1459, 0.7557, -0.3324, 0.2456, -0.9106, -0.3885, 0.2653, -0.8824, -0.5313, 0.3673, -0.7634, -0.539, 0.393, -0.745, 0.3291, -0.2349, -0.9146, 0.3724, -0.2875, -0.8824, -0.3885, 0.2653, -0.8824, -0.3323, 0.2456, -0.9106, 0.5136, -0.3918, -0.7634, 0.3724, -0.2876, -0.8824, 0.3291, -0.2349, -0.9146, 0.5405, -0.3912, -0.7449, -0.3886, 0.2653, -0.8824, -0.04138, -0.05706, -0.9975, -0.5074, 0.2984, -0.8084, -0.5313, 0.3673, -0.7634, 0.3723, -0.2876, -0.8824, -0.0414, -0.05704, -0.9975, -0.3885, 0.2653, -0.8824, 0.4406, -0.3904, -0.8084, -0.04141, -0.05703, -0.9975, 0.3724, -0.2876, -0.8824, 0.5136, -0.3918, -0.7634, -0.5074, 0.2984, -0.8084, -0.04143, -0.0571, -0.9975, -0.4528, 0.2131, -0.8657, -0.04138, -0.05703, -0.9975, 0.4406, -0.3904, -0.8084, 0.3425, -0.3647, -0.8658, 0.429, -0.4865, 0.7611, 0.4288, -0.4866, 0.7611, 0.1582, -0.5538, 0.8175, -0.07299, -0.0999, 0.9923, -0.07299, -0.0999, 0.9923, -0.07211, -0.09884, 0.9925, -0.07215, -0.09887, 0.9925, -0.07207, -0.0988, 0.9925, -0.07207, -0.0988, 0.9925, -0.06855, -0.09455, 0.9932, 0.5111, -0.519, 0.6852, 0.5419, -0.5365, 0.6469, 0.5419, -0.5365, 0.6469, 0.5113, -0.5191, 0.6849, -0.6522, 0.3262, 0.6843, -0.6784, 0.3501, 0.6459, -0.6784, 0.3501, 0.6459, -0.652, 0.326, 0.6846, 0.4291, -0.4865, 0.761, 0.5111, -0.5189, 0.6852, 0.5113, -0.5191, 0.6849, 0.4289, -0.4866, 0.7611, -0.5953, 0.2576, 0.7611, -0.6522, 0.3262, 0.6843, -0.6519, 0.326, 0.6846, -0.5953, 0.2578, 0.761, -0.5755, -0.02077, 0.8175, -0.5953, 0.2575, 0.7611, -0.5953, 0.2577, 0.7611, 0.1271, 0.3707, -0.92, 0.1336, 0.4434, -0.8863, 0.1939, 0.6374, -0.7457, 0.2184, 0.6509, -0.7271, -0.1178, -0.3832, -0.9161, -0.1525, -0.4372, -0.8863, 0.1336, 0.4434, -0.8863, 0.1272, 0.3706, -0.92, -0.2178, -0.6296, -0.7457, -0.1525, -0.4373, -0.8863, -0.1179, -0.3833, -0.9161, -0.2059, -0.6549, -0.7271, 0.1336, 0.4434, -0.8863, -0.0727, 0.02359, -0.9971, 0.132, 0.6003, -0.7888, 0.1939, 0.6374, -0.7458, -0.1525, -0.4372, -0.8863, -0.07271, 0.02363, -0.9971, 0.1336, 0.4434, -0.8863, -0.246, -0.5632, -0.7888, -0.07267, 0.02365, -0.9971, -0.1526, -0.4373, -0.8863, -0.2178, -0.6296, -0.7458, 0.132, 0.6003, -0.7888, -0.07273, 0.02362, -0.9971, 0.04103, 0.531, -0.8464, -0.0727, 0.02363, -0.9971, -0.246, -0.5632, -0.7888, -0.2789, -0.4537, -0.8464, -0.3244, -0.555, 0.766, -0.3247, -0.5546, 0.7662, -0.5009, -0.3074, 0.8091, -0.113, 0.03685, 0.9929, -0.113, 0.03685, 0.9929, -0.111, 0.03622, 0.9932, -0.1109, 0.0362, 0.9932, -0.1109, 0.0362, 0.9932, -0.1109, 0.0362, 0.9932, -0.1029, 0.03367, 0.9941, -0.3286, -0.6455, 0.6895, -0.3371, -0.6828, 0.6482, -0.3371, -0.6828, 0.6482, -0.3287, -0.6458, 0.6891, 0.1137, 0.7156, 0.6892, 0.1286, 0.7505, 0.6482, 0.1286, 0.7505, 0.6482, 0.1135, 0.7153, 0.6896, -0.3244, -0.555, 0.766, -0.3286, -0.6454, 0.6895, -0.3287, -0.6458, 0.6891, -0.3246, -0.5547, 0.7661, 0.06336, 0.6395, 0.7662, 0.1137, 0.7156, 0.6892, 0.1135, 0.7153, 0.6896, 0.06379, 0.6396, 0.7661, -0.2246, 0.5431, 0.8091, 0.06329, 0.6395, 0.7662, 0.06375, 0.6395, 0.7661, -0.6218, 0.296, 0.7251, -0.6218, 0.296, 0.7251, -0.5594, -0.1603, 0.8132, -0.5581, -0.165, 0.8132, -0.5581, -0.165, 0.8132, -0.5594, -0.1603, 0.8132, -0.3773, -0.5762, 0.725, -0.3773, -0.5762, 0.725, -0.5018, -0.4979, 0.7074, -0.5018, -0.4979, 0.7074, -0.0359, -0.6004, 0.7989, -0.02617, -0.6011, 0.7988, -0.02619, -0.6011, 0.7988, -0.03589, -0.6005, 0.7989, 0.4291, -0.5636, 0.7058, 0.4291, -0.5636, 0.7058, 0.6617, 0.2804, 0.6954, 0.6617, 0.2804, 0.6954, 0.5879, -0.184, 0.7877, 0.5876, -0.1847, 0.7878, 0.5877, -0.1847, 0.7877, 0.5879, -0.184, 0.7877, 0.3766, -0.6097, 0.6975, 0.3766, -0.6097, 0.6975, -0.1094, 0.6985, 0.7073, -0.1094, 0.6985, 0.7073, 0.3825, 0.459, 0.8019, 0.3691, 0.4685, 0.8027, 0.369, 0.4685, 0.8027, 0.3825, 0.459, 0.8019, 0.7147, 0.1378, 0.6858, 0.7147, 0.1378, 0.6858, -0.7102, 0.05522, 0.7018, -0.7102, 0.05522, 0.7018, -0.3969, 0.4181, 0.8171, -0.3961, 0.4188, 0.8172, -0.3961, 0.4188, 0.8172, -0.3969, 0.4181, 0.8171, 0.0382, 0.6901, 0.7227, 0.0382, 0.6901, 0.7227, -0.08399, 0.02722, 0.9961, -0.08399, 0.02722, 0.9961, -0.08399, 0.02722, 0.9961, -0.08399, 0.02722, 0.9961, -0.0002186, 0.03361, 0.9994, -0.0002186, 0.03361, 0.9994, -0.0002186, 0.03361, 0.9994, -0.0002186, 0.03361, 0.9994, 0.05595, 0.01823, 0.9983, 0.05595, 0.01823, 0.9983, 0.05595, 0.01823, 0.9983, 0.05595, 0.01823, 0.9983, 0.03138, -0.04318, 0.9986, 0.03138, -0.04318, 0.9986, 0.03138, -0.04318, 0.9986, 0.03138, -0.04318, 0.9986, -0.04495, -0.06148, 0.9971, -0.04495, -0.06148, 0.9971, -0.04495, -0.06148, 0.9971, -0.04495, -0.06148, 0.9971, 0.0003093, -0.0002331, 1.0, 0.0003093, -0.0002331, 1.0, 0.0006374, -0.0003037, 1.0, 0.3403, 0.248, -0.907, -0.3449, -0.2498, -0.9048, -0.01736, -0.002424, -0.9998, -0.01736, -0.002424, -0.9998, -0.1238, 0.3906, -0.9122, 0.1306, -0.3925, -0.9104, 0.009052, -0.01394, -0.9999, 0.009052, -0.01394, -0.9999, -0.4135, 0.004645, -0.9105, 0.4065, 0.00453, -0.9137, -0.0241, -0.02, -0.9995, -0.0241, -0.02, -0.9995, 0.3291, -0.2349, -0.9146, -0.3323, 0.2456, -0.9106, -0.0205, 0.01844, -0.9996, -0.0205, 0.01844, -0.9996, -0.1178, -0.3833, -0.9161, 0.1271, 0.3706, -0.92, -0.0186, -0.02758, -0.9994, -0.0186, -0.02758, -0.9994, 0.6892, -0.005757, -0.7246, 0.6892, -0.005757, -0.7246, 0.6892, -0.005757, -0.7246, 0.6892, -0.005757, -0.7246, -0.2144, 0.6636, -0.7167, -0.2144, 0.6636, -0.7167, -0.2144, 0.6636, -0.7167, -0.2144, 0.6636, -0.7167, 0.55, 0.3824, -0.7425, 0.55, 0.3824, -0.7425, 0.55, 0.3824, -0.7425, 0.55, 0.3824, -0.7425, 0.223, -0.6476, -0.7286, 0.223, -0.6476, -0.7286, 0.223, -0.6476, -0.7286, 0.223, -0.6476, -0.7286, 0.5333, -0.4212, -0.7336, 0.5333, -0.4212, -0.7336, 0.5333, -0.4212, -0.7336, 0.5333, -0.4212, -0.7336, -0.5507, -0.3918, -0.737, -0.5507, -0.3918, -0.737, -0.5507, -0.3918, -0.737, -0.5507, -0.3918, -0.737, 0.1885, 0.6666, -0.7212, 0.1885, 0.6666, -0.7212, 0.1885, 0.6666, -0.7212, 0.1885, 0.6666, -0.7212, -0.6973, -0.03845, -0.7158, -0.6973, -0.03845, -0.7158, -0.6973, -0.03845, -0.7158, -0.6973, -0.03845, -0.7158, -0.2258, -0.6462, -0.729, -0.2258, -0.6462, -0.729, -0.2258, -0.6462, -0.729, -0.2258, -0.6462, -0.729, -0.5532, 0.409, -0.7257, -0.5532, 0.409, -0.7257, -0.5532, 0.409, -0.7257, -0.5532, 0.409, -0.7257, -0.06166, -0.02768, -0.9977, -0.06166, -0.02768, -0.9977, -0.06166, -0.02768, -0.9977, -0.06166, -0.02768, -0.9977, -0.1402, -0.1929, 0.9711, -0.1402, -0.1929, 0.9711, -0.1402, -0.1929, 0.9711, -0.1402, -0.1929, 0.9711, -0.2033, 0.8654, 0.458, -0.2033, 0.8654, 0.458, -0.2033, 0.8654, 0.458, -0.2033, 0.8654, 0.458, -0.1402, -0.1929, 0.9711, -0.1402, -0.1929, 0.9711, -0.1402, -0.1929, 0.9711, -0.1402, -0.1929, 0.9711, -0.204, 0.8615, 0.4649, -0.204, 0.8615, 0.4649, -0.204, 0.8615, 0.4649, -0.204, 0.8615, 0.4649, -0.1402, -0.1929, 0.9712, -0.1402, -0.1929, 0.9712, -0.1402, -0.1929, 0.9712, -0.1402, -0.1929, 0.9712, -0.2075, 0.838, 0.5047, -0.2075, 0.838, 0.5047, -0.2075, 0.838, 0.5047, -0.2075, 0.838, 0.5047, -0.1402, -0.1929, 0.9712, -0.1402, -0.1929, 0.9712, -0.1402, -0.1929, 0.9712, -0.1402, -0.1929, 0.9712, -0.2132, 0.7851, 0.5816, -0.2132, 0.7851, 0.5816, -0.2132, 0.7851, 0.5816, -0.2132, 0.7851, 0.5816, 0.08889, -0.9561, 0.2794, 0.08889, -0.9561, 0.2794, 0.08889, -0.9561, 0.2794, 0.08889, -0.9561, 0.2794, 0.8124, 0.03994, 0.5817, 0.8124, 0.03994, 0.5817, 0.8124, 0.03994, 0.5817, 0.8124, 0.03994, 0.5817, -0.9368, -0.211, 0.2792, -0.9368, -0.211, 0.2792, -0.9368, -0.211, 0.2792, -0.9368, -0.211, 0.2792, 0.1261, -0.9879, 0.0905, 0.1261, -0.9879, 0.0905, 0.1261, -0.9879, 0.0905, 0.1261, -0.9879, 0.0905, 0.861, 0.06172, 0.5049, 0.861, 0.06172, 0.5049, 0.861, 0.06172, 0.5049, 0.861, 0.06172, 0.5049, -0.9785, -0.1854, 0.09034, -0.9785, -0.1854, 0.09034, -0.9785, -0.1854, 0.09034, -0.9785, -0.1854, 0.09034, 0.124, -0.987, 0.1021, 0.124, -0.987, 0.1021, 0.124, -0.987, 0.1021, 0.124, -0.987, 0.1021, 0.8823, 0.07234, 0.465, 0.8823, 0.07234, 0.465, 0.8823, 0.07234, 0.465, 0.8823, 0.07234, 0.465, -0.977, -0.1872, 0.102, -0.977, -0.1872, 0.102, -0.977, -0.1872, 0.102, -0.977, -0.1872, 0.102, 0.1228, -0.9865, 0.1085, 0.1228, -0.9865, 0.1085, 0.1228, -0.9865, 0.1085, 0.1228, -0.9865, 0.1085, 0.8858, 0.07412, 0.4582, 0.8858, 0.07412, 0.4582, 0.8858, 0.07412, 0.4582, 0.8858, 0.07412, 0.4582, -0.9761, -0.1882, 0.1083, -0.9761, -0.1882, 0.1083, -0.9761, -0.1882, 0.1083, -0.9761, -0.1882, 0.1083, 0.1402, -0.1929, 0.9711, 0.1402, -0.1929, 0.9711, 0.1402, -0.1929, 0.9711, 0.1402, -0.1929, 0.9711, -0.8858, 0.07403, 0.4581, -0.8858, 0.07403, 0.4581, -0.8858, 0.07403, 0.4581, -0.8858, 0.07403, 0.4581, 0.1402, -0.1929, 0.9711, 0.1402, -0.1929, 0.9711, 0.1402, -0.1929, 0.9711, 0.1402, -0.1929, 0.9711, -0.8824, 0.07224, 0.4649, -0.8824, 0.07224, 0.4649, -0.8824, 0.07224, 0.4649, -0.8824, 0.07224, 0.4649, 0.1402, -0.1929, 0.9712, 0.1402, -0.1929, 0.9712, 0.1402, -0.1929, 0.9712, 0.1402, -0.1929, 0.9712, -0.8611, 0.06163, 0.5047, -0.8611, 0.06163, 0.5047, -0.8611, 0.06163, 0.5047, -0.8611, 0.06163, 0.5047, 0.1402, -0.1929, 0.9712, 0.1402, -0.1929, 0.9712, 0.1402, -0.1929, 0.9712, 0.1402, -0.1929, 0.9712, -0.8125, 0.03987, 0.5816, -0.8125, 0.03987, 0.5816, -0.8125, 0.03987, 0.5816, -0.8125, 0.03987, 0.5816, 0.9367, -0.2109, 0.2794, 0.9367, -0.2109, 0.2794, 0.9367, -0.2109, 0.2794, 0.9367, -0.2109, 0.2794, 0.2131, 0.785, 0.5817, 0.2131, 0.785, 0.5817, 0.2131, 0.785, 0.5817, 0.2131, 0.785, 0.5817, -0.08882, -0.9561, 0.2792, -0.08882, -0.9561, 0.2792, -0.08882, -0.9561, 0.2792, -0.08882, -0.9561, 0.2792, 0.9785, -0.1853, 0.0905, 0.9785, -0.1853, 0.0905, 0.9785, -0.1853, 0.0905, 0.9785, -0.1853, 0.0905, 0.2074, 0.8379, 0.5049, 0.2074, 0.8379, 0.5049, 0.2074, 0.8379, 0.5049, 0.2074, 0.8379, 0.5049, -0.126, -0.9879, 0.09033, -0.126, -0.9879, 0.09033, -0.126, -0.9879, 0.09033, -0.126, -0.9879, 0.09033, 0.977, -0.1871, 0.1021, 0.977, -0.1871, 0.1021, 0.977, -0.1871, 0.1021, 0.977, -0.1871, 0.1021, 0.2039, 0.8615, 0.465, 0.2039, 0.8615, 0.465, 0.2039, 0.8615, 0.465, 0.2039, 0.8615, 0.465, -0.1239, -0.987, 0.102, -0.1239, -0.987, 0.102, -0.1239, -0.987, 0.102, -0.1239, -0.987, 0.102, 0.9761, -0.1881, 0.1085, 0.9761, -0.1881, 0.1085, 0.9761, -0.1881, 0.1085, 0.9761, -0.1881, 0.1085, 0.2032, 0.8653, 0.4582, 0.2032, 0.8653, 0.4582, 0.2032, 0.8653, 0.4582, 0.2032, 0.8653, 0.4582, -0.1227, -0.9865, 0.1083, -0.1227, -0.9865, 0.1083, -0.1227, -0.9865, 0.1083, -0.1227, -0.9865, 0.1083, 0.2268, 0.07368, 0.9711, 0.2268, 0.07368, 0.9711, 0.2268, 0.07368, 0.9711, 0.2268, 0.07368, 0.9711, -0.3441, -0.8196, 0.458, -0.3441, -0.8196, 0.458, -0.3441, -0.8196, 0.458, -0.3441, -0.8196, 0.458, 0.2268, 0.07368, 0.9711, 0.2268, 0.07368, 0.9711, 0.2268, 0.07368, 0.9711, 0.2268, 0.07368, 0.9711, -0.3414, -0.8169, 0.4649, -0.3414, -0.8169, 0.4649, -0.3414, -0.8169, 0.4649, -0.3414, -0.8169, 0.4649, 0.2268, 0.07368, 0.9712, 0.2268, 0.07368, 0.9712, 0.2268, 0.07368, 0.9712, 0.2268, 0.07368, 0.9712, -0.3247, -0.7999, 0.5047, -0.3247, -0.7999, 0.5047, -0.3247, -0.7999, 0.5047, -0.3247, -0.7999, 0.5047, 0.2268, 0.07368, 0.9712, 0.2268, 0.07368, 0.9712, 0.2268, 0.07368, 0.9712, 0.2268, 0.07368, 0.9712, -0.289, -0.7604, 0.5816, -0.289, -0.7604, 0.5816, -0.289, -0.7604, 0.5816, -0.289, -0.7604, 0.5816, 0.49, 0.8257, 0.2794, 0.49, 0.8257, 0.2794, 0.49, 0.8257, 0.2794, 0.49, 0.8257, 0.2794, -0.6807, 0.4452, 0.5817, -0.6807, 0.4452, 0.5817, -0.6807, 0.4452, 0.5817, -0.6807, 0.4452, 0.5817, 0.8819, -0.3799, 0.2792, 0.8819, -0.3799, 0.2792, 0.8819, -0.3799, 0.2792, 0.8819, -0.3799, 0.2792, 0.4786, 0.8733, 0.0905, 0.4786, 0.8733, 0.0905, 0.4786, 0.8733, 0.0905, 0.4786, 0.8733, 0.0905, -0.7328, 0.4561, 0.5049, -0.7328, 0.4561, 0.5049, -0.7328, 0.4561, 0.5049, -0.7328, 0.4561, 0.5049, 0.9006, -0.4251, 0.09034, 0.9006, -0.4251, 0.09034, 0.9006, -0.4251, 0.09034, 0.9006, -0.4251, 0.09034, 0.4799, 0.8714, 0.1021, 0.4799, 0.8714, 0.1021, 0.4799, 0.8714, 0.1021, 0.4799, 0.8714, 0.1021, -0.7563, 0.4601, 0.465, -0.7563, 0.4601, 0.465, -0.7563, 0.4601, 0.465, -0.7563, 0.4601, 0.465, 0.9005, -0.4228, 0.102, 0.9005, -0.4228, 0.102, 0.9005, -0.4228, 0.102, 0.9005, -0.4228, 0.102, 0.4805, 0.8703, 0.1085, 0.4805, 0.8703, 0.1085, 0.4805, 0.8703, 0.1085, 0.4805, 0.8703, 0.1085, -0.7602, 0.4607, 0.4582, -0.7602, 0.4607, 0.4582, -0.7602, 0.4607, 0.4582, -0.7602, 0.4607, 0.4582, 0.9003, -0.4215, 0.1083, 0.9003, -0.4215, 0.1083, 0.9003, -0.4215, 0.1083, 0.9003, -0.4215, 0.1083, -0.2268, 0.07371, 0.9711, -0.2268, 0.07371, 0.9711, -0.2268, 0.07371, 0.9711, -0.2268, 0.07371, 0.9711, 0.7602, 0.4608, 0.458, 0.7602, 0.4608, 0.458, 0.7602, 0.4608, 0.458, 0.7602, 0.4608, 0.458, -0.2268, 0.07371, 0.9711, -0.2268, 0.07371, 0.9711, -0.2268, 0.07371, 0.9711, -0.2268, 0.07371, 0.9711, 0.7563, 0.4602, 0.4649, 0.7563, 0.4602, 0.4649, 0.7563, 0.4602, 0.4649, 0.7563, 0.4602, 0.4649, -0.2268, 0.0737, 0.9712, -0.2268, 0.0737, 0.9712, -0.2268, 0.0737, 0.9712, -0.2268, 0.0737, 0.9712, 0.7329, 0.4563, 0.5047, 0.7329, 0.4563, 0.5047, 0.7329, 0.4563, 0.5047, 0.7329, 0.4563, 0.5047, -0.2268, 0.0737, 0.9712, -0.2268, 0.0737, 0.9712, -0.2268, 0.0737, 0.9712, -0.2268, 0.0737, 0.9712, 0.6808, 0.4453, 0.5816, 0.6808, 0.4453, 0.5816, 0.6808, 0.4453, 0.5816, 0.6808, 0.4453, 0.5816, -0.8818, -0.38, 0.2794, -0.8818, -0.38, 0.2794, -0.8818, -0.38, 0.2794, -0.8818, -0.38, 0.2794, 0.289, -0.7603, 0.5817, 0.289, -0.7603, 0.5817, 0.289, -0.7603, 0.5817, 0.289, -0.7603, 0.5817, -0.4901, 0.8257, 0.2792, -0.4901, 0.8257, 0.2792, -0.4901, 0.8257, 0.2792, -0.4901, 0.8257, 0.2792, -0.9006, -0.4252, 0.09051, -0.9006, -0.4252, 0.09051, -0.9006, -0.4252, 0.09051, -0.9006, -0.4252, 0.09051, 0.3248, -0.7998, 0.5049, 0.3248, -0.7998, 0.5049, 0.3248, -0.7998, 0.5049, 0.3248, -0.7998, 0.5049, -0.4787, 0.8733, 0.09033, -0.4787, 0.8733, 0.09033, -0.4787, 0.8733, 0.09033, -0.4787, 0.8733, 0.09033, -0.9004, -0.4229, 0.1021, -0.9004, -0.4229, 0.1021, -0.9004, -0.4229, 0.1021, -0.9004, -0.4229, 0.1021, 0.3415, -0.8168, 0.465, 0.3415, -0.8168, 0.465, 0.3415, -0.8168, 0.465, 0.3415, -0.8168, 0.465, -0.48, 0.8713, 0.102, -0.48, 0.8713, 0.102, -0.48, 0.8713, 0.102, -0.48, 0.8713, 0.102, -0.9003, -0.4216, 0.1085, -0.9003, -0.4216, 0.1085, -0.9003, -0.4216, 0.1085, -0.9003, -0.4216, 0.1085, 0.3442, -0.8195, 0.4582, 0.3442, -0.8195, 0.4582, 0.3442, -0.8195, 0.4582, 0.3442, -0.8195, 0.4582, -0.4806, 0.8702, 0.1083, -0.4806, 0.8702, 0.1083, -0.4806, 0.8702, 0.1083, -0.4806, 0.8702, 0.1083, 1.679e-05, 0.2385, 0.9711, 1.679e-05, 0.2385, 0.9711, 1.679e-05, 0.2385, 0.9711, 1.679e-05, 0.2385, 0.9711, 0.6731, -0.5806, 0.4581, 0.6731, -0.5806, 0.4581, 0.6731, -0.5806, 0.4581, 0.6731, -0.5806, 0.4581, 1.709e-05, 0.2385, 0.9711, 1.709e-05, 0.2385, 0.9711, 1.709e-05, 0.2385, 0.9711, 1.709e-05, 0.2385, 0.9711, 0.6714, -0.5771, 0.4649, 0.6714, -0.5771, 0.4649, 0.6714, -0.5771, 0.4649, 0.6714, -0.5771, 0.4649, 1.292e-05, 0.2385, 0.9712, 1.292e-05, 0.2385, 0.9712, 1.292e-05, 0.2385, 0.9712, 1.292e-05, 0.2385, 0.9712, 0.6604, -0.556, 0.5047, 0.6604, -0.556, 0.5047, 0.6604, -0.556, 0.5047, 0.6604, -0.556, 0.5047, 1.204e-05, 0.2385, 0.9712, 1.204e-05, 0.2385, 0.9712, 1.204e-05, 0.2385, 0.9712, 1.204e-05, 0.2385, 0.9712, 0.6339, -0.5098, 0.5816, 0.6339, -0.5098, 0.5816, 0.6339, -0.5098, 0.5816, 0.6339, -0.5098, 0.5816, -0.6339, 0.7212, 0.2794, -0.6339, 0.7212, 0.2794, -0.6339, 0.7212, 0.2794, -0.6339, 0.7212, 0.2794, -0.6338, -0.5098, 0.5817, -0.6338, -0.5098, 0.5817, -0.6338, -0.5098, 0.5817, -0.6338, -0.5098, 0.5817, 0.6339, 0.7213, 0.2792, 0.6339, 0.7213, 0.2792, 0.6339, 0.7213, 0.2792, 0.6339, 0.7213, 0.2792, -0.6827, 0.7251, 0.0905, -0.6827, 0.7251, 0.0905, -0.6827, 0.7251, 0.0905, -0.6827, 0.7251, 0.0905, -0.6603, -0.556, 0.5049, -0.6603, -0.556, 0.5049, -0.6603, -0.556, 0.5049, -0.6603, -0.556, 0.5049, 0.6826, 0.7252, 0.09034, 0.6826, 0.7252, 0.09034, 0.6826, 0.7252, 0.09034, 0.6826, 0.7252, 0.09034, -0.6804, 0.7257, 0.1021, -0.6804, 0.7257, 0.1021, -0.6804, 0.7257, 0.1021, -0.6804, 0.7257, 0.1021, -0.6713, -0.5771, 0.465, -0.6713, -0.5771, 0.465, -0.6713, -0.5771, 0.465, -0.6713, -0.5771, 0.465, 0.6804, 0.7257, 0.102, 0.6804, 0.7257, 0.102, 0.6804, 0.7257, 0.102, 0.6804, 0.7257, 0.102, -0.6792, 0.7259, 0.1085, -0.6792, 0.7259, 0.1085, -0.6792, 0.7259, 0.1085, -0.6792, 0.7259, 0.1085, -0.673, -0.5806, 0.4582, -0.673, -0.5806, 0.4582, -0.673, -0.5806, 0.4582, -0.673, -0.5806, 0.4582, 0.6791, 0.726, 0.1083, 0.6791, 0.726, 0.1083, 0.6791, 0.726, 0.1083, 0.6791, 0.726, 0.1083, 0.0001658, -0.0002022, 1.0, 0.0001658, -0.0002022, 1.0, 0.0001658, -0.0002022, 1.0, 0.0001658, -0.0002022, 1.0])] * 3)])

# ---- objects
ob_sm_prop_starfish_03 = bpy.data.objects.new('SM_Prop_Starfish_03', me_mesh)

# ---- transforms, parenting, visibility, modifiers, constraints
ob_sm_prop_starfish_03.location = (0.0, 0.0, 0.0)
ob_sm_prop_starfish_03.color = (0.8, 0.8, 0.8, 1.0)

# ---- collection membership
col_sm_prop_starfish_03.objects.link(ob_sm_prop_starfish_03)

# ---- scene / render settings (as saved in the file)
scene.frame_start = 1; scene.frame_end = 250; scene.frame_set(1)
scene.render.engine = 'BLENDER_EEVEE_NEXT'
bpy.context.view_layer.update()

# ---- added for rendering (the .blend has no active camera and no usable light): camera, sun
cam_auto = bpy.data.cameras.new('AutoCamera')
cam_auto.lens = 50.0
cam_auto.sensor_width = 36.0
cam_auto.clip_end = 1000.0
ob_auto_camera = bpy.data.objects.new('AutoCamera', cam_auto)
scene.collection.objects.link(ob_auto_camera)
ob_auto_camera.location = (0.590354, -0.686263, 0.49384)
ob_auto_camera.rotation_euler = (1.09748, -7.21219e-08, 0.694738)
scene.camera = ob_auto_camera
light_auto_sun = bpy.data.lights.new('AutoSun', 'SUN')
light_auto_sun.energy = 3.0
light_auto_sun.angle = 0.0523599
ob_auto_sun = bpy.data.objects.new('AutoSun', light_auto_sun)
scene.collection.objects.link(ob_auto_sun)
ob_auto_sun.rotation_euler = (0.872665, 0.174533, 0.523599)
bpy.context.view_layer.update()
